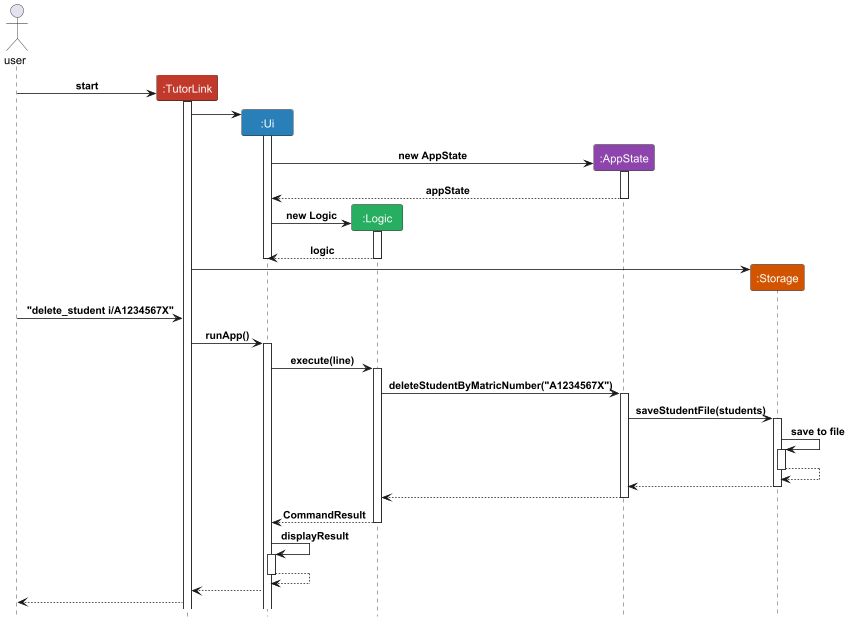

The diagram above was rendered by PlantUML. Its source (embedded in the PNG):
@startuml
<style>
    participant {
        FontColor White
    }
</style>
!include Style.puml
actor user

participant ":TutorLink" as TL LOGIC_COLOR_5
participant ":Ui" as UI LOGIC_COLOR_6
participant ":Logic" as L LOGIC_COLOR_7
participant ":AppState" as A LOGIC_COLOR_3
participant ":Storage" as S LOGIC_COLOR_4

create TL
user -> TL: start
activate TL
create UI
TL -> UI
activate UI
create A
UI -> A : new AppState
activate A
UI <-- A : appState
deactivate A
create L
UI -> L : new Logic
activate L
UI <-- L : logic
deactivate L
deactivate UI
create L
create S
TL -> S
user -> TL:"delete_student i/A1234567X"
TL -> UI: runApp()
activate UI
UI -> L : execute(line)
activate L
L -> A : deleteStudentByMatricNumber("A1234567X")
activate A
A -> S : saveStudentFile(students)
activate S
S -> S : save to file
activate S
S --> S
deactivate S
A <-- S
deactivate S

L <-- A
deactivate A
UI <-- L : CommandResult
deactivate L
UI -> UI : displayResult
activate UI
UI --> UI
deactivate UI
TL <-- UI
user <-- TL
@enduml